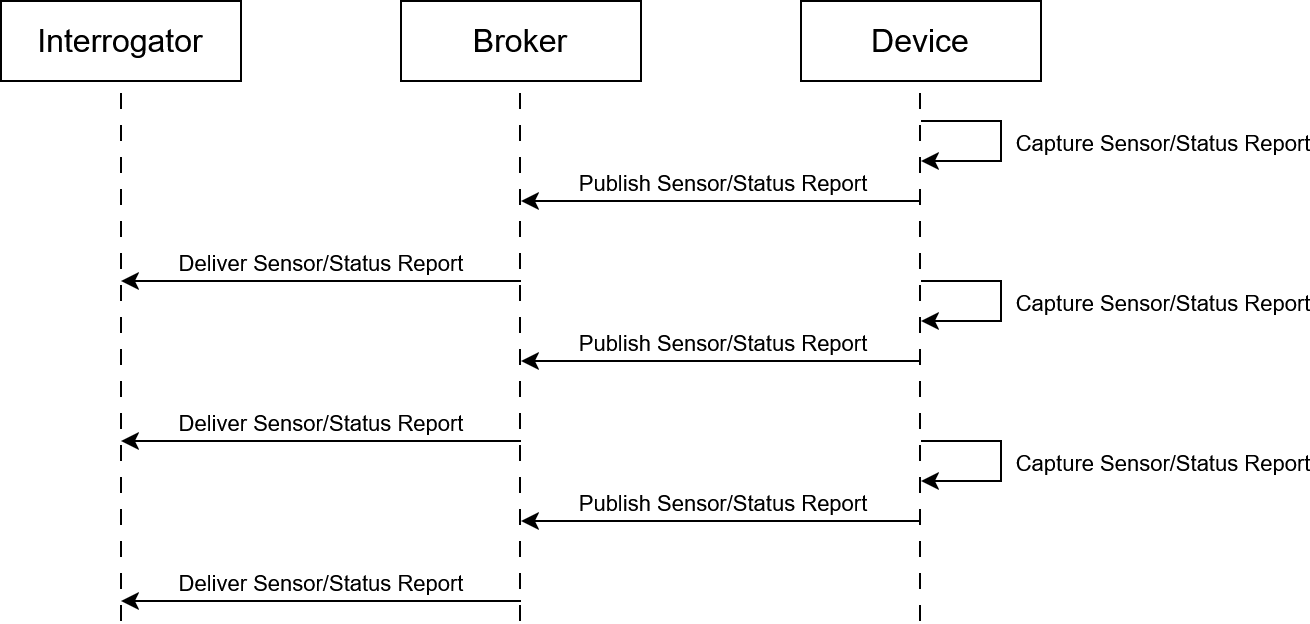

The diagram above was exported from draw.io. Its source (the exported page's mxGraphModel, read from the mxfile embedded in the PNG):
<mxGraphModel dx="1678" dy="2026" grid="1" gridSize="10" guides="1" tooltips="1" connect="1" arrows="1" fold="1" page="1" pageScale="1" pageWidth="850" pageHeight="1100" math="0" shadow="0">
  <root>
    <mxCell id="0" />
    <mxCell id="1" parent="0" />
    <mxCell id="2" value="&lt;font style=&quot;font-size: 16px;&quot;&gt;Interrogator&lt;/font&gt;" style="rounded=0;whiteSpace=wrap;html=1;" vertex="1" parent="1">
      <mxGeometry x="160" y="-350" width="120" height="40" as="geometry" />
    </mxCell>
    <mxCell id="3" value="&lt;font style=&quot;font-size: 16px;&quot;&gt;Broker&lt;/font&gt;" style="rounded=0;whiteSpace=wrap;html=1;" vertex="1" parent="1">
      <mxGeometry x="360" y="-350" width="120" height="40" as="geometry" />
    </mxCell>
    <mxCell id="4" value="&lt;font style=&quot;font-size: 16px;&quot;&gt;Device&lt;/font&gt;" style="rounded=0;whiteSpace=wrap;html=1;" vertex="1" parent="1">
      <mxGeometry x="560" y="-350" width="120" height="40" as="geometry" />
    </mxCell>
    <mxCell id="5" value="" style="endArrow=none;dashed=1;html=1;dashPattern=8 8;strokeWidth=1;rounded=0;entryX=0.5;entryY=1;entryDx=0;entryDy=0;" edge="1" target="2" parent="1">
      <mxGeometry width="50" height="50" relative="1" as="geometry">
        <mxPoint x="220" y="-40" as="sourcePoint" />
        <mxPoint x="330" y="-180" as="targetPoint" />
      </mxGeometry>
    </mxCell>
    <mxCell id="6" value="" style="endArrow=none;dashed=1;html=1;dashPattern=8 8;strokeWidth=1;rounded=0;entryX=0.5;entryY=1;entryDx=0;entryDy=0;" edge="1" parent="1">
      <mxGeometry width="50" height="50" relative="1" as="geometry">
        <mxPoint x="419.5" y="-40" as="sourcePoint" />
        <mxPoint x="419.5" y="-310" as="targetPoint" />
      </mxGeometry>
    </mxCell>
    <mxCell id="7" value="" style="endArrow=none;dashed=1;html=1;dashPattern=8 8;strokeWidth=1;rounded=0;entryX=0.5;entryY=1;entryDx=0;entryDy=0;" edge="1" parent="1">
      <mxGeometry width="50" height="50" relative="1" as="geometry">
        <mxPoint x="619.5" y="-40" as="sourcePoint" />
        <mxPoint x="619.5" y="-310" as="targetPoint" />
      </mxGeometry>
    </mxCell>
    <mxCell id="8" value="" style="endArrow=classic;html=1;rounded=0;" edge="1" parent="1">
      <mxGeometry width="50" height="50" relative="1" as="geometry">
        <mxPoint x="620" y="-290" as="sourcePoint" />
        <mxPoint x="620" y="-270" as="targetPoint" />
        <Array as="points">
          <mxPoint x="660" y="-290" />
          <mxPoint x="660" y="-270" />
        </Array>
      </mxGeometry>
    </mxCell>
    <mxCell id="9" value="Capture Sensor/Status Report" style="edgeLabel;html=1;align=center;verticalAlign=middle;resizable=0;points=[];" vertex="1" connectable="0" parent="8">
      <mxGeometry x="0.0048" y="-1" relative="1" as="geometry">
        <mxPoint x="81" as="offset" />
      </mxGeometry>
    </mxCell>
    <mxCell id="10" value="" style="endArrow=classic;html=1;rounded=0;" edge="1" parent="1">
      <mxGeometry width="50" height="50" relative="1" as="geometry">
        <mxPoint x="620" y="-250" as="sourcePoint" />
        <mxPoint x="420" y="-250" as="targetPoint" />
      </mxGeometry>
    </mxCell>
    <mxCell id="11" value="Publish Sensor/Status Report" style="edgeLabel;html=1;align=center;verticalAlign=middle;resizable=0;points=[];" vertex="1" connectable="0" parent="10">
      <mxGeometry x="0.0471" y="-1" relative="1" as="geometry">
        <mxPoint x="5" y="-9" as="offset" />
      </mxGeometry>
    </mxCell>
    <mxCell id="12" value="" style="endArrow=classic;html=1;rounded=0;" edge="1" parent="1">
      <mxGeometry width="50" height="50" relative="1" as="geometry">
        <mxPoint x="420" y="-210" as="sourcePoint" />
        <mxPoint x="220" y="-210" as="targetPoint" />
      </mxGeometry>
    </mxCell>
    <mxCell id="13" value="Deliver Sensor/Status Report" style="edgeLabel;html=1;align=center;verticalAlign=middle;resizable=0;points=[];" vertex="1" connectable="0" parent="12">
      <mxGeometry x="0.0414" y="1" relative="1" as="geometry">
        <mxPoint x="4" y="-11" as="offset" />
      </mxGeometry>
    </mxCell>
    <mxCell id="14" value="" style="endArrow=classic;html=1;rounded=0;" edge="1" parent="1">
      <mxGeometry width="50" height="50" relative="1" as="geometry">
        <mxPoint x="620" y="-210" as="sourcePoint" />
        <mxPoint x="620" y="-190" as="targetPoint" />
        <Array as="points">
          <mxPoint x="660" y="-210" />
          <mxPoint x="660" y="-190" />
        </Array>
      </mxGeometry>
    </mxCell>
    <mxCell id="15" value="Capture Sensor/Status Report" style="edgeLabel;html=1;align=center;verticalAlign=middle;resizable=0;points=[];" vertex="1" connectable="0" parent="14">
      <mxGeometry x="0.0048" y="-1" relative="1" as="geometry">
        <mxPoint x="81" as="offset" />
      </mxGeometry>
    </mxCell>
    <mxCell id="16" value="" style="endArrow=classic;html=1;rounded=0;" edge="1" parent="1">
      <mxGeometry width="50" height="50" relative="1" as="geometry">
        <mxPoint x="620" y="-170" as="sourcePoint" />
        <mxPoint x="420" y="-170" as="targetPoint" />
      </mxGeometry>
    </mxCell>
    <mxCell id="17" value="Publish Sensor/Status Report" style="edgeLabel;html=1;align=center;verticalAlign=middle;resizable=0;points=[];" vertex="1" connectable="0" parent="16">
      <mxGeometry x="0.0471" y="-1" relative="1" as="geometry">
        <mxPoint x="5" y="-9" as="offset" />
      </mxGeometry>
    </mxCell>
    <mxCell id="18" value="" style="endArrow=classic;html=1;rounded=0;" edge="1" parent="1">
      <mxGeometry width="50" height="50" relative="1" as="geometry">
        <mxPoint x="420" y="-130" as="sourcePoint" />
        <mxPoint x="220" y="-130" as="targetPoint" />
      </mxGeometry>
    </mxCell>
    <mxCell id="19" value="Deliver Sensor/Status Report" style="edgeLabel;html=1;align=center;verticalAlign=middle;resizable=0;points=[];" vertex="1" connectable="0" parent="18">
      <mxGeometry x="0.0414" y="1" relative="1" as="geometry">
        <mxPoint x="4" y="-11" as="offset" />
      </mxGeometry>
    </mxCell>
    <mxCell id="20" value="" style="endArrow=classic;html=1;rounded=0;" edge="1" parent="1">
      <mxGeometry width="50" height="50" relative="1" as="geometry">
        <mxPoint x="620" y="-130" as="sourcePoint" />
        <mxPoint x="620" y="-110" as="targetPoint" />
        <Array as="points">
          <mxPoint x="660" y="-130" />
          <mxPoint x="660" y="-110" />
        </Array>
      </mxGeometry>
    </mxCell>
    <mxCell id="21" value="Capture Sensor/Status Report" style="edgeLabel;html=1;align=center;verticalAlign=middle;resizable=0;points=[];" vertex="1" connectable="0" parent="20">
      <mxGeometry x="0.0048" y="-1" relative="1" as="geometry">
        <mxPoint x="81" as="offset" />
      </mxGeometry>
    </mxCell>
    <mxCell id="22" value="" style="endArrow=classic;html=1;rounded=0;" edge="1" parent="1">
      <mxGeometry width="50" height="50" relative="1" as="geometry">
        <mxPoint x="620" y="-90" as="sourcePoint" />
        <mxPoint x="420" y="-90" as="targetPoint" />
      </mxGeometry>
    </mxCell>
    <mxCell id="23" value="Publish Sensor/Status Report" style="edgeLabel;html=1;align=center;verticalAlign=middle;resizable=0;points=[];" vertex="1" connectable="0" parent="22">
      <mxGeometry x="0.0471" y="-1" relative="1" as="geometry">
        <mxPoint x="5" y="-9" as="offset" />
      </mxGeometry>
    </mxCell>
    <mxCell id="24" value="" style="endArrow=classic;html=1;rounded=0;" edge="1" parent="1">
      <mxGeometry width="50" height="50" relative="1" as="geometry">
        <mxPoint x="420" y="-50" as="sourcePoint" />
        <mxPoint x="220" y="-50" as="targetPoint" />
      </mxGeometry>
    </mxCell>
    <mxCell id="25" value="Deliver Sensor/Status Report" style="edgeLabel;html=1;align=center;verticalAlign=middle;resizable=0;points=[];" vertex="1" connectable="0" parent="24">
      <mxGeometry x="0.0414" y="1" relative="1" as="geometry">
        <mxPoint x="4" y="-11" as="offset" />
      </mxGeometry>
    </mxCell>
  </root>
</mxGraphModel>